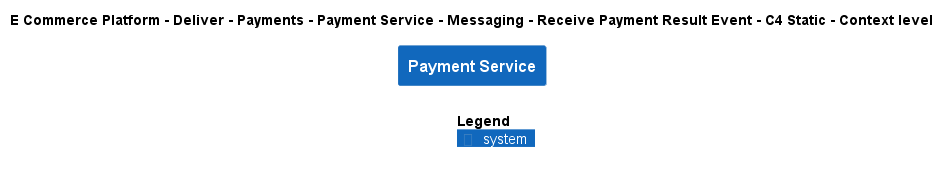

The diagram above was rendered by PlantUML. Its source (embedded in the PNG):
@startuml
!include ..\..\..\..\..\..\..\..\..\.c4s\C4_Context.puml

AddElementTag("c4interflow:lifecycle:new", $bgColor=green, $fontColor=#ffffff, $borderColor=green, $shadowing="False")
AddElementTag("c4interflow:lifecycle:changed", $bgColor=orange, $fontColor=#ffffff, $borderColor=orange, $shadowing="False")
AddElementTag("c4interflow:lifecycle:removed", $bgColor=red, $fontColor=#ffffff, $borderColor=red, $shadowing="False")

AddRelTag("c4interflow:lifecycle:new", $textColor=green, $lineColor=green)
AddRelTag("c4interflow:lifecycle:changed", $textColor=orange, $lineColor=orange)
AddRelTag("c4interflow:lifecycle:removed", $textColor=red, $lineColor=red)

SHOW_PERSON_PORTRAIT()
LAYOUT_TOP_DOWN()

skinparam linetype polyline

title E Commerce Platform - Deliver - Payments - Payment Service - Messaging - Receive Payment Result Event - C4 Static - Context level

System(ECommercePlatform.Deliver.Payments.SoftwareSystems.PaymentService, "Payment Service", "")



SHOW_LEGEND()
@enduml